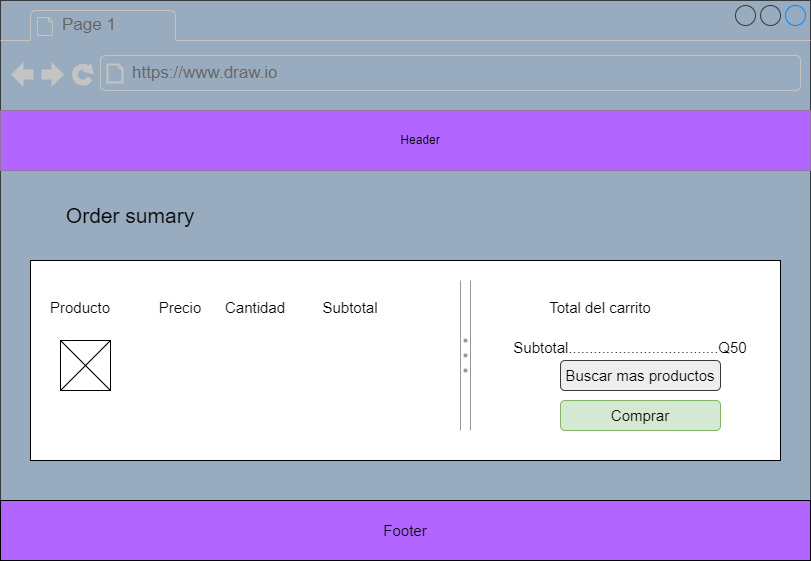

The diagram above was exported from draw.io. Its source (the exported page's mxGraphModel, read from the mxfile embedded in the PNG):
<mxGraphModel dx="1047" dy="1637" grid="1" gridSize="10" guides="1" tooltips="1" connect="1" arrows="1" fold="1" page="1" pageScale="1" pageWidth="850" pageHeight="1100" math="0" shadow="0">
  <root>
    <mxCell id="0" />
    <mxCell id="1" parent="0" />
    <mxCell id="OIYYwzTOC4vIizFDKLiE-2" value="" style="strokeWidth=1;shadow=0;dashed=0;align=center;html=1;shape=mxgraph.mockup.containers.browserWindow;rSize=0;strokeColor=#36393d;strokeColor2=#008cff;strokeColor3=#c4c4c4;mainText=,;recursiveResize=0;fillColor=#99ACBF;" vertex="1" parent="1">
      <mxGeometry x="20" y="-370" width="810" height="560" as="geometry" />
    </mxCell>
    <mxCell id="OIYYwzTOC4vIizFDKLiE-3" value="Page 1" style="strokeWidth=1;shadow=0;dashed=0;align=center;html=1;shape=mxgraph.mockup.containers.anchor;fontSize=17;fontColor=#666666;align=left;" vertex="1" parent="OIYYwzTOC4vIizFDKLiE-2">
      <mxGeometry x="60" y="12" width="110" height="26" as="geometry" />
    </mxCell>
    <mxCell id="OIYYwzTOC4vIizFDKLiE-4" value="https://www.draw.io" style="strokeWidth=1;shadow=0;dashed=0;align=center;html=1;shape=mxgraph.mockup.containers.anchor;rSize=0;fontSize=17;fontColor=#666666;align=left;" vertex="1" parent="OIYYwzTOC4vIizFDKLiE-2">
      <mxGeometry x="130" y="60" width="250" height="26" as="geometry" />
    </mxCell>
    <mxCell id="OIYYwzTOC4vIizFDKLiE-5" value="" style="rounded=0;whiteSpace=wrap;html=1;fillColor=#B266FF;strokeColor=#9673a6;" vertex="1" parent="OIYYwzTOC4vIizFDKLiE-2">
      <mxGeometry y="110" width="810" height="60" as="geometry" />
    </mxCell>
    <mxCell id="OIYYwzTOC4vIizFDKLiE-6" value="Header" style="text;html=1;strokeColor=none;fillColor=none;align=center;verticalAlign=middle;whiteSpace=wrap;rounded=0;" vertex="1" parent="OIYYwzTOC4vIizFDKLiE-2">
      <mxGeometry x="390" y="125" width="60" height="30" as="geometry" />
    </mxCell>
    <mxCell id="OIYYwzTOC4vIizFDKLiE-7" value="&lt;font style=&quot;font-size: 21px&quot;&gt;Order sumary&lt;/font&gt;" style="text;html=1;strokeColor=none;fillColor=none;align=center;verticalAlign=middle;whiteSpace=wrap;rounded=0;" vertex="1" parent="OIYYwzTOC4vIizFDKLiE-2">
      <mxGeometry x="40" y="190" width="180" height="50" as="geometry" />
    </mxCell>
    <mxCell id="OIYYwzTOC4vIizFDKLiE-8" value="" style="rounded=0;whiteSpace=wrap;html=1;fontSize=21;" vertex="1" parent="OIYYwzTOC4vIizFDKLiE-2">
      <mxGeometry x="30" y="260" width="750" height="200" as="geometry" />
    </mxCell>
    <mxCell id="OIYYwzTOC4vIizFDKLiE-10" value="" style="verticalLabelPosition=bottom;shadow=0;dashed=0;align=center;html=1;verticalAlign=top;strokeWidth=1;shape=mxgraph.mockup.forms.splitter;strokeColor=#999999;direction=north;fontSize=21;" vertex="1" parent="OIYYwzTOC4vIizFDKLiE-2">
      <mxGeometry x="460" y="280" width="10" height="150" as="geometry" />
    </mxCell>
    <mxCell id="OIYYwzTOC4vIizFDKLiE-11" value="&lt;font style=&quot;font-size: 15px&quot;&gt;Producto&lt;/font&gt;" style="text;html=1;strokeColor=none;fillColor=none;align=center;verticalAlign=middle;whiteSpace=wrap;rounded=0;fontSize=21;" vertex="1" parent="OIYYwzTOC4vIizFDKLiE-2">
      <mxGeometry x="50" y="290" width="60" height="30" as="geometry" />
    </mxCell>
    <mxCell id="OIYYwzTOC4vIizFDKLiE-12" value="&lt;font style=&quot;font-size: 15px&quot;&gt;Precio&lt;/font&gt;" style="text;html=1;strokeColor=none;fillColor=none;align=center;verticalAlign=middle;whiteSpace=wrap;rounded=0;fontSize=21;" vertex="1" parent="OIYYwzTOC4vIizFDKLiE-2">
      <mxGeometry x="150" y="290" width="60" height="30" as="geometry" />
    </mxCell>
    <mxCell id="OIYYwzTOC4vIizFDKLiE-13" value="&lt;font style=&quot;font-size: 15px&quot;&gt;Cantidad&lt;/font&gt;" style="text;html=1;strokeColor=none;fillColor=none;align=center;verticalAlign=middle;whiteSpace=wrap;rounded=0;fontSize=21;" vertex="1" parent="OIYYwzTOC4vIizFDKLiE-2">
      <mxGeometry x="225" y="290" width="60" height="30" as="geometry" />
    </mxCell>
    <mxCell id="OIYYwzTOC4vIizFDKLiE-15" value="&lt;font style=&quot;font-size: 15px&quot;&gt;Subtotal&lt;/font&gt;" style="text;html=1;strokeColor=none;fillColor=none;align=center;verticalAlign=middle;whiteSpace=wrap;rounded=0;fontSize=21;" vertex="1" parent="OIYYwzTOC4vIizFDKLiE-2">
      <mxGeometry x="320" y="290" width="60" height="30" as="geometry" />
    </mxCell>
    <mxCell id="OIYYwzTOC4vIizFDKLiE-16" value="&lt;font style=&quot;font-size: 15px&quot;&gt;Total del carrito&lt;/font&gt;" style="text;html=1;strokeColor=none;fillColor=none;align=center;verticalAlign=middle;whiteSpace=wrap;rounded=0;fontSize=21;" vertex="1" parent="OIYYwzTOC4vIizFDKLiE-2">
      <mxGeometry x="530" y="290" width="140" height="30" as="geometry" />
    </mxCell>
    <mxCell id="OIYYwzTOC4vIizFDKLiE-17" value="&lt;font style=&quot;font-size: 15px&quot;&gt;Subtotal....................................Q50&lt;/font&gt;" style="text;html=1;strokeColor=none;fillColor=none;align=center;verticalAlign=middle;whiteSpace=wrap;rounded=0;fontSize=21;" vertex="1" parent="OIYYwzTOC4vIizFDKLiE-2">
      <mxGeometry x="500" y="330" width="260" height="30" as="geometry" />
    </mxCell>
    <mxCell id="OIYYwzTOC4vIizFDKLiE-18" value="Buscar mas productos" style="rounded=1;whiteSpace=wrap;html=1;fontSize=15;fillColor=#eeeeee;strokeColor=#36393d;" vertex="1" parent="OIYYwzTOC4vIizFDKLiE-2">
      <mxGeometry x="560" y="360" width="160" height="30" as="geometry" />
    </mxCell>
    <mxCell id="OIYYwzTOC4vIizFDKLiE-50" value="Comprar" style="rounded=1;whiteSpace=wrap;html=1;fontSize=15;fillColor=#d5e8d4;strokeColor=#82b366;" vertex="1" parent="OIYYwzTOC4vIizFDKLiE-2">
      <mxGeometry x="560" y="400" width="160" height="30" as="geometry" />
    </mxCell>
    <mxCell id="OIYYwzTOC4vIizFDKLiE-51" value="Footer" style="rounded=0;whiteSpace=wrap;html=1;fontSize=15;fillColor=#B266FF;" vertex="1" parent="OIYYwzTOC4vIizFDKLiE-2">
      <mxGeometry y="500" width="810" height="60" as="geometry" />
    </mxCell>
    <mxCell id="OIYYwzTOC4vIizFDKLiE-52" value="" style="verticalLabelPosition=bottom;shadow=0;dashed=0;align=center;html=1;verticalAlign=top;strokeWidth=1;shape=mxgraph.mockup.graphics.simpleIcon;fontSize=15;" vertex="1" parent="OIYYwzTOC4vIizFDKLiE-2">
      <mxGeometry x="60" y="340" width="50" height="50" as="geometry" />
    </mxCell>
  </root>
</mxGraphModel>